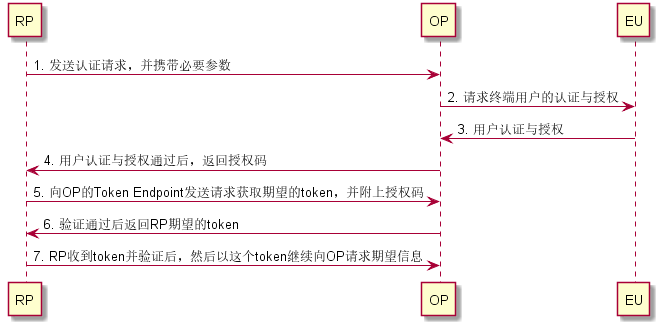

The diagram above was rendered by PlantUML. Its source (embedded in the PNG):
@startuml oidc_authorization_code_flow

RP -> OP: 1. 发送认证请求，并携带必要参数
OP -> EU: 2. 请求终端用户的认证与授权
EU -> OP: 3. 用户认证与授权
OP -> RP: 4. 用户认证与授权通过后，返回授权码
RP -> OP: 5. 向OP的Token Endpoint发送请求获取期望的token，并附上授权码
OP -> RP: 6. 验证通过后返回RP期望的token
RP -> OP: 7. RP收到token并验证后，然后以这个token继续向OP请求期望信息

@enduml